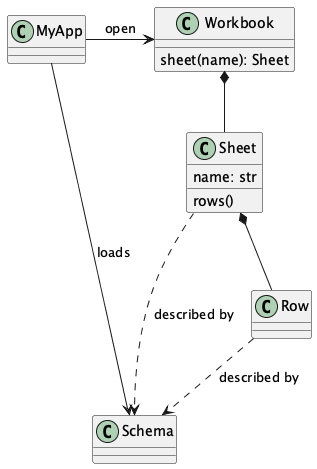

The diagram above was rendered by PlantUML. Its source (embedded in the PNG):
@startuml

class Workbook {
    sheet(name): Sheet
}
class Sheet {
    name: str
    rows()
}
class Row

Workbook *-- Sheet
Sheet *-- Row

class Schema

Sheet ..> Schema : "described by"
Row ..> Schema : "described by"

class MyApp

MyApp -> Schema : "loads"
MyApp -> Workbook : "open"
@enduml